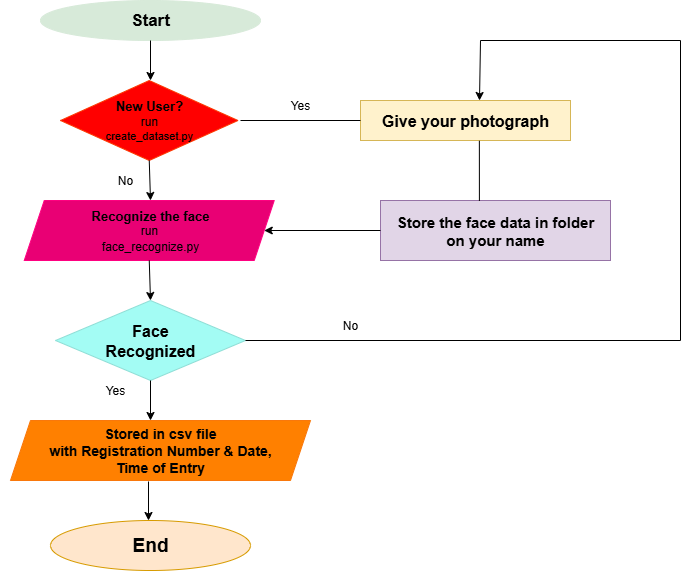

The diagram above was exported from draw.io. Its source (the exported page's mxGraphModel, read from the mxfile embedded in the PNG):
<mxGraphModel dx="1226" dy="620" grid="1" gridSize="10" guides="1" tooltips="1" connect="1" arrows="1" fold="1" page="1" pageScale="1" pageWidth="850" pageHeight="1100" math="0" shadow="0">
  <root>
    <mxCell id="0" />
    <mxCell id="1" parent="0" />
    <mxCell id="5w4SyxQpQiePU9d3uOMG-1" value="&lt;font style=&quot;font-size: 17px;&quot;&gt;&lt;b&gt;Start&lt;/b&gt;&lt;/font&gt;" style="ellipse;whiteSpace=wrap;html=1;fillColor=#D7EAD9;strokeColor=#D7EAD9;" vertex="1" parent="1">
      <mxGeometry x="80" y="40" width="220" height="40" as="geometry" />
    </mxCell>
    <mxCell id="5w4SyxQpQiePU9d3uOMG-2" value="&lt;b&gt;&lt;font style=&quot;font-size: 13px;&quot;&gt;New User?&lt;/font&gt;&lt;/b&gt;&lt;div&gt;run&lt;/div&gt;&lt;div&gt;&lt;font style=&quot;font-size: 11px;&quot;&gt;create_dataset.py&lt;/font&gt;&lt;/div&gt;" style="rhombus;whiteSpace=wrap;html=1;strokeColor=#FD3800;fillColor=#FF0000;" vertex="1" parent="1">
      <mxGeometry x="100" y="120" width="177.5" height="80" as="geometry" />
    </mxCell>
    <mxCell id="5w4SyxQpQiePU9d3uOMG-4" value="" style="endArrow=classic;html=1;rounded=0;exitX=0.5;exitY=1;exitDx=0;exitDy=0;" edge="1" parent="1" source="5w4SyxQpQiePU9d3uOMG-1">
      <mxGeometry width="50" height="50" relative="1" as="geometry">
        <mxPoint x="160" y="120" as="sourcePoint" />
        <mxPoint x="190" y="120" as="targetPoint" />
      </mxGeometry>
    </mxCell>
    <mxCell id="5w4SyxQpQiePU9d3uOMG-5" value="run" style="shape=parallelogram;perimeter=parallelogramPerimeter;whiteSpace=wrap;html=1;fixedSize=1;strokeColor=#FF0080;fillColor=#E90074;" vertex="1" parent="1">
      <mxGeometry x="63.75" y="240" width="250" height="60" as="geometry" />
    </mxCell>
    <mxCell id="5w4SyxQpQiePU9d3uOMG-7" value="" style="endArrow=classic;html=1;rounded=0;exitX=0.5;exitY=1;exitDx=0;exitDy=0;" edge="1" parent="1" source="5w4SyxQpQiePU9d3uOMG-2">
      <mxGeometry width="50" height="50" relative="1" as="geometry">
        <mxPoint x="360" y="330" as="sourcePoint" />
        <mxPoint x="190" y="240" as="targetPoint" />
      </mxGeometry>
    </mxCell>
    <mxCell id="5w4SyxQpQiePU9d3uOMG-12" value="" style="endArrow=classic;html=1;rounded=0;exitX=0.5;exitY=1;exitDx=0;exitDy=0;" edge="1" parent="1" source="5w4SyxQpQiePU9d3uOMG-5">
      <mxGeometry width="50" height="50" relative="1" as="geometry">
        <mxPoint x="180" y="380" as="sourcePoint" />
        <mxPoint x="190" y="340" as="targetPoint" />
      </mxGeometry>
    </mxCell>
    <mxCell id="5w4SyxQpQiePU9d3uOMG-13" value="&lt;font style=&quot;font-size: 16px;&quot;&gt;&lt;b&gt;Face&lt;/b&gt;&lt;/font&gt;&lt;div&gt;&lt;font style=&quot;font-size: 16px;&quot;&gt;&lt;b&gt;Recognized&lt;/b&gt;&lt;/font&gt;&lt;/div&gt;" style="rhombus;whiteSpace=wrap;html=1;fillColor=#A3FCF4;strokeColor=#8FDED6;" vertex="1" parent="1">
      <mxGeometry x="95" y="340" width="190" height="80" as="geometry" />
    </mxCell>
    <mxCell id="5w4SyxQpQiePU9d3uOMG-14" value="&lt;b&gt;&lt;font style=&quot;font-size: 14px;&quot;&gt;Stored in csv file&lt;/font&gt;&lt;/b&gt;&lt;div&gt;&lt;b&gt;&lt;font style=&quot;font-size: 14px;&quot;&gt;with Registration Number &amp;amp; Date,&lt;/font&gt;&lt;/b&gt;&lt;/div&gt;&lt;div&gt;&lt;b&gt;&lt;font style=&quot;font-size: 14px;&quot;&gt;Time of Entry&lt;/font&gt;&lt;/b&gt;&lt;/div&gt;" style="shape=parallelogram;perimeter=parallelogramPerimeter;whiteSpace=wrap;html=1;fixedSize=1;strokeColor=#F9780B;fillColor=#FF8000;" vertex="1" parent="1">
      <mxGeometry x="50" y="460" width="300" height="60" as="geometry" />
    </mxCell>
    <mxCell id="5w4SyxQpQiePU9d3uOMG-15" value="" style="endArrow=classic;html=1;rounded=0;exitX=0.5;exitY=1;exitDx=0;exitDy=0;" edge="1" parent="1" source="5w4SyxQpQiePU9d3uOMG-13">
      <mxGeometry width="50" height="50" relative="1" as="geometry">
        <mxPoint x="230" y="520" as="sourcePoint" />
        <mxPoint x="190" y="460" as="targetPoint" />
      </mxGeometry>
    </mxCell>
    <mxCell id="5w4SyxQpQiePU9d3uOMG-16" value="&lt;font style=&quot;font-size: 19px;&quot;&gt;&lt;b&gt;End&lt;/b&gt;&lt;/font&gt;" style="ellipse;whiteSpace=wrap;html=1;fillColor=#ffe6cc;strokeColor=#d79b00;" vertex="1" parent="1">
      <mxGeometry x="90" y="560" width="200" height="50" as="geometry" />
    </mxCell>
    <mxCell id="5w4SyxQpQiePU9d3uOMG-17" value="" style="endArrow=classic;html=1;rounded=0;" edge="1" parent="1">
      <mxGeometry width="50" height="50" relative="1" as="geometry">
        <mxPoint x="188" y="521" as="sourcePoint" />
        <mxPoint x="188" y="560" as="targetPoint" />
      </mxGeometry>
    </mxCell>
    <mxCell id="5w4SyxQpQiePU9d3uOMG-18" value="&lt;font style=&quot;font-size: 16px;&quot;&gt;&lt;b&gt;Give your photograph&lt;/b&gt;&lt;/font&gt;" style="rounded=0;whiteSpace=wrap;html=1;fillColor=#fff2cc;strokeColor=#d6b656;" vertex="1" parent="1">
      <mxGeometry x="400" y="140" width="210" height="40" as="geometry" />
    </mxCell>
    <mxCell id="5w4SyxQpQiePU9d3uOMG-19" value="&lt;font style=&quot;font-size: 15px;&quot;&gt;&lt;b&gt;Store the face data in folder&lt;/b&gt;&lt;/font&gt;&lt;div&gt;&lt;font style=&quot;font-size: 15px;&quot;&gt;&lt;b&gt;on your name&lt;/b&gt;&lt;/font&gt;&lt;/div&gt;" style="rounded=0;whiteSpace=wrap;html=1;fillColor=#e1d5e7;strokeColor=#9673a6;" vertex="1" parent="1">
      <mxGeometry x="420" y="240" width="230" height="60" as="geometry" />
    </mxCell>
    <mxCell id="5w4SyxQpQiePU9d3uOMG-22" value="" style="endArrow=classic;html=1;rounded=0;exitX=0;exitY=0.5;exitDx=0;exitDy=0;entryX=1;entryY=0.5;entryDx=0;entryDy=0;" edge="1" parent="1" source="5w4SyxQpQiePU9d3uOMG-19" target="5w4SyxQpQiePU9d3uOMG-5">
      <mxGeometry width="50" height="50" relative="1" as="geometry">
        <mxPoint x="310" y="320" as="sourcePoint" />
        <mxPoint x="360" y="270" as="targetPoint" />
      </mxGeometry>
    </mxCell>
    <mxCell id="5w4SyxQpQiePU9d3uOMG-26" value="" style="endArrow=none;html=1;rounded=0;exitX=1;exitY=0.5;exitDx=0;exitDy=0;" edge="1" parent="1" source="5w4SyxQpQiePU9d3uOMG-13">
      <mxGeometry width="50" height="50" relative="1" as="geometry">
        <mxPoint x="440" y="400" as="sourcePoint" />
        <mxPoint x="720" y="380" as="targetPoint" />
      </mxGeometry>
    </mxCell>
    <mxCell id="5w4SyxQpQiePU9d3uOMG-27" value="" style="endArrow=none;html=1;rounded=0;" edge="1" parent="1">
      <mxGeometry width="50" height="50" relative="1" as="geometry">
        <mxPoint x="720" y="380" as="sourcePoint" />
        <mxPoint x="720" y="80" as="targetPoint" />
      </mxGeometry>
    </mxCell>
    <mxCell id="5w4SyxQpQiePU9d3uOMG-28" value="" style="endArrow=none;html=1;rounded=0;" edge="1" parent="1">
      <mxGeometry width="50" height="50" relative="1" as="geometry">
        <mxPoint x="520" y="80" as="sourcePoint" />
        <mxPoint x="720" y="80" as="targetPoint" />
      </mxGeometry>
    </mxCell>
    <mxCell id="5w4SyxQpQiePU9d3uOMG-29" value="" style="endArrow=classic;html=1;rounded=0;" edge="1" parent="1">
      <mxGeometry width="50" height="50" relative="1" as="geometry">
        <mxPoint x="520" y="80" as="sourcePoint" />
        <mxPoint x="519" y="140" as="targetPoint" />
      </mxGeometry>
    </mxCell>
    <mxCell id="5w4SyxQpQiePU9d3uOMG-31" value="" style="endArrow=none;html=1;rounded=0;exitX=0.43;exitY=0.008;exitDx=0;exitDy=0;exitPerimeter=0;entryX=0.566;entryY=1.006;entryDx=0;entryDy=0;entryPerimeter=0;" edge="1" parent="1" source="5w4SyxQpQiePU9d3uOMG-19" target="5w4SyxQpQiePU9d3uOMG-18">
      <mxGeometry width="50" height="50" relative="1" as="geometry">
        <mxPoint x="450" y="210" as="sourcePoint" />
        <mxPoint x="525" y="190" as="targetPoint" />
      </mxGeometry>
    </mxCell>
    <mxCell id="5w4SyxQpQiePU9d3uOMG-32" value="" style="endArrow=none;html=1;rounded=0;entryX=0;entryY=0.5;entryDx=0;entryDy=0;" edge="1" parent="1" target="5w4SyxQpQiePU9d3uOMG-18">
      <mxGeometry width="50" height="50" relative="1" as="geometry">
        <mxPoint x="280" y="160" as="sourcePoint" />
        <mxPoint x="390" y="120" as="targetPoint" />
      </mxGeometry>
    </mxCell>
    <mxCell id="5w4SyxQpQiePU9d3uOMG-34" value="Yes" style="text;html=1;align=center;verticalAlign=middle;whiteSpace=wrap;rounded=0;" vertex="1" parent="1">
      <mxGeometry x="310" y="130" width="60" height="30" as="geometry" />
    </mxCell>
    <mxCell id="5w4SyxQpQiePU9d3uOMG-35" value="Yes" style="text;html=1;align=center;verticalAlign=middle;whiteSpace=wrap;rounded=0;" vertex="1" parent="1">
      <mxGeometry x="40" y="410" width="230" height="40" as="geometry" />
    </mxCell>
    <mxCell id="5w4SyxQpQiePU9d3uOMG-36" value="No" style="text;html=1;align=center;verticalAlign=middle;whiteSpace=wrap;rounded=0;" vertex="1" parent="1">
      <mxGeometry x="70" y="200" width="190" height="40" as="geometry" />
    </mxCell>
    <mxCell id="5w4SyxQpQiePU9d3uOMG-38" value="No" style="text;html=1;align=center;verticalAlign=middle;whiteSpace=wrap;rounded=0;" vertex="1" parent="1">
      <mxGeometry x="360" y="350" width="60" height="30" as="geometry" />
    </mxCell>
    <mxCell id="5w4SyxQpQiePU9d3uOMG-41" value="&lt;font style=&quot;font-size: 13px;&quot;&gt;&lt;b style=&quot;&quot;&gt;Recognize the face&lt;/b&gt;&lt;/font&gt;" style="text;html=1;align=center;verticalAlign=middle;whiteSpace=wrap;rounded=0;" vertex="1" parent="1">
      <mxGeometry x="130" y="240" width="120" height="30" as="geometry" />
    </mxCell>
    <mxCell id="5w4SyxQpQiePU9d3uOMG-42" value="face_recognize.py" style="text;html=1;align=center;verticalAlign=middle;whiteSpace=wrap;rounded=0;" vertex="1" parent="1">
      <mxGeometry x="130" y="271" width="120" height="30" as="geometry" />
    </mxCell>
  </root>
</mxGraphModel>